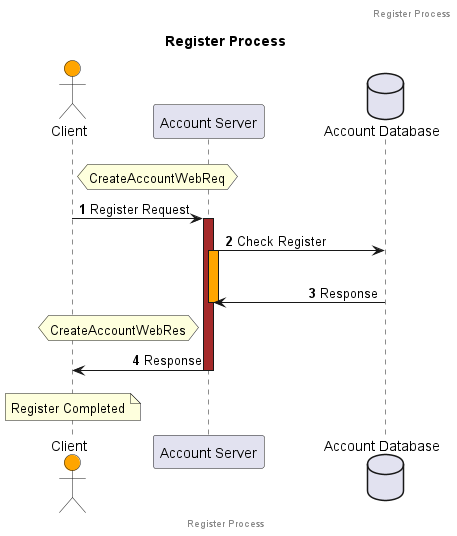

The diagram above was rendered by PlantUML. Its source (embedded in the PNG):
@startuml
skinparam sequenceMessageAlign direction
skinparam ParticipantPadding 50

title Register Process

header Register Process
footer Register Process

actor "Client" as C order 2 #Orange
participant "Account Server" as A order 2
database "Account Database" as ADB order 3


autonumber
||10||
hnote right of C : CreateAccountWebReq
C -> A : Register Request
activate A #Brown
A -> ADB : Check Register
activate A #Orange
||20||
ADB -> A : Response
deactivate A
hnote left of A : CreateAccountWebRes
A -> C : Response
deactivate A
||10||

note over C : Register Completed

@enduml